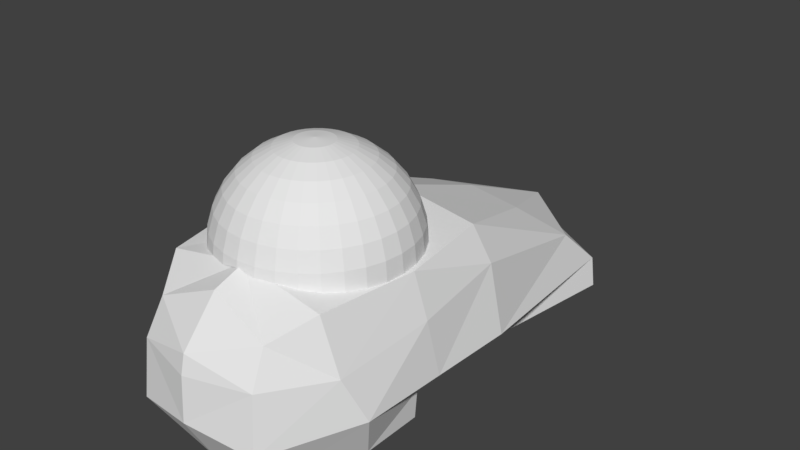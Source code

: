 # Source: 14_InstepL.blend  (saved by Blender 2.79.0; exported with 4.5.12 LTS)
import bpy
from mathutils import Matrix  # noqa: F401  (used for matrix-valued properties, if any)

bpy.ops.wm.read_factory_settings(use_empty=True)
scene = bpy.context.scene
scene.name = 'Scene'

# ---- collections
col_collection_1 = bpy.data.collections.new('Collection 1'); scene.collection.children.link(col_collection_1)

# ---- materials (node trees are filled in below, after node groups)
mat_x = bpy.data.materials.new('マテリアル')
mat_x.alpha_threshold = 0.0
mat_x.use_transparent_shadow = False
mat_x.roughness = 0.5

# ---- material node trees

# ---- world
world_world = bpy.data.worlds.new('World'); scene.world = world_world
world_world.color = (0.05088, 0.05088, 0.05088)
world_world.use_sun_shadow = False
world_world.sun_shadow_jitter_overblur = 0.0
world_world.cycles.sampling_method = 'MANUAL'

# ---- meshes
me_005 = bpy.data.meshes.new('球.005')
me_005.from_pydata([(-0.05239, 0.0, 0.2634), (-0.1028, 0.0, 0.2481), (-0.1492, 0.0, 0.2233), (-0.1899, 0.0, 0.1899), (-0.2233, 0.0, 0.1492), (-0.2481, 0.0, 0.1028), (-0.2634, 0.0, 0.05239), (-0.05138, 0.01022, 0.2634), (-0.1008, 0.02005, 0.2481), (-0.1463, 0.0291, 0.2233), (-0.1862, 0.03704, 0.1899), (-0.219, 0.04356, 0.1492), (-0.2433, 0.0484, 0.1028), (-0.2583, 0.05138, 0.05239), (-0.0484, 0.02005, 0.2634), (-0.09494, 0.03932, 0.2481), (-0.1378, 0.05709, 0.2233), (-0.1754, 0.07266, 0.1899), (-0.2063, 0.08544, 0.1492), (-0.2292, 0.09494, 0.1028), (-0.2433, 0.1008, 0.05239), (-0.04356, 0.0291, 0.2634), (-0.08544, 0.05709, 0.2481), (-0.124, 0.08288, 0.2233), (-0.1579, 0.1055, 0.1899), (-0.1856, 0.124, 0.1492), (-0.2063, 0.1378, 0.1028), (-0.219, 0.1463, 0.05239), (-0.03704, 0.03704, 0.2634), (-0.07266, 0.07266, 0.2481), (-0.1055, 0.1055, 0.2233), (-0.1343, 0.1343, 0.1899), (-0.1579, 0.1579, 0.1492), (-0.1754, 0.1754, 0.1028), (-0.1862, 0.1862, 0.05239), (-0.0291, 0.04356, 0.2634), (-0.05709, 0.08544, 0.2481), (-0.08288, 0.124, 0.2233), (-0.1055, 0.1579, 0.1899), (-0.124, 0.1856, 0.1492), (-0.1378, 0.2063, 0.1028), (-0.1463, 0.219, 0.05239), (-0.02005, 0.0484, 0.2634), (-0.03932, 0.09494, 0.2481), (-0.05709, 0.1378, 0.2233), (-0.07266, 0.1754, 0.1899), (-0.08544, 0.2063, 0.1492), (-0.09493, 0.2292, 0.1028), (-0.1008, 0.2433, 0.05239), (-0.01022, 0.05138, 0.2634), (-0.02005, 0.1008, 0.2481), (-0.0291, 0.1463, 0.2233), (-0.03704, 0.1862, 0.1899), (-0.04356, 0.219, 0.1492), (-0.0484, 0.2433, 0.1028), (-0.05138, 0.2583, 0.05239), (8.771e-08, 0.05239, 0.2634), (8.571e-08, 0.1028, 0.2481), (8.371e-08, 0.1492, 0.2233), (8.571e-08, 0.1899, 0.1899), (8.971e-08, 0.2233, 0.1492), (7.37e-08, 0.2481, 0.1028), (1.057e-07, 0.2634, 0.05239), (0.01022, 0.05138, 0.2634), (0.02005, 0.1008, 0.2481), (0.0291, 0.1463, 0.2233), (0.03704, 0.1862, 0.1899), (0.04356, 0.219, 0.1492), (0.0484, 0.2433, 0.1028), (0.05138, 0.2583, 0.05239), (0.02005, 0.0484, 0.2634), (0.03932, 0.09494, 0.2481), (0.05709, 0.1378, 0.2233), (0.07266, 0.1754, 0.1899), (0.08544, 0.2063, 0.1492), (0.09494, 0.2292, 0.1028), (0.1008, 0.2433, 0.05239), (0.0291, 0.04356, 0.2634), (0.05709, 0.08544, 0.2481), (0.08288, 0.124, 0.2233), (0.1055, 0.1579, 0.1899), (0.124, 0.1856, 0.1492), (0.1378, 0.2063, 0.1028), (0.1463, 0.219, 0.05239), (0.03704, 0.03704, 0.2634), (0.07266, 0.07266, 0.2481), (0.1055, 0.1055, 0.2233), (0.1343, 0.1343, 0.1899), (0.1579, 0.1579, 0.1492), (0.1754, 0.1754, 0.1028), (0.1862, 0.1862, 0.05239), (0.04356, 0.0291, 0.2634), (0.08544, 0.05709, 0.2481), (0.124, 0.08288, 0.2233), (0.1579, 0.1055, 0.1899), (0.1856, 0.124, 0.1492), (0.2063, 0.1378, 0.1028), (0.219, 0.1463, 0.05239), (0.0484, 0.02005, 0.2634), (0.09494, 0.03932, 0.2481), (0.1378, 0.05709, 0.2233), (0.1754, 0.07266, 0.1899), (0.2063, 0.08544, 0.1492), (0.2292, 0.09494, 0.1028), (0.2433, 0.1008, 0.05239), (0.05138, 0.01022, 0.2634), (0.1008, 0.02005, 0.2481), (0.1463, 0.0291, 0.2233), (0.1862, 0.03704, 0.1899), (0.219, 0.04356, 0.1492), (0.2433, 0.0484, 0.1028), (0.2583, 0.05138, 0.05239), (0.05239, -1.937e-09, 0.2634), (0.1028, 1.107e-08, 0.2481), (0.1492, 7.066e-09, 0.2233), (0.1899, -6.938e-09, 0.1899), (0.2233, -2.294e-08, 0.1492), (0.2481, 1.707e-08, 0.1028), (0.2634, -2.294e-08, 0.05239), (0.05138, -0.01022, 0.2634), (0.1008, -0.02005, 0.2481), (0.1463, -0.0291, 0.2233), (0.1862, -0.03704, 0.1899), (0.219, -0.04356, 0.1492), (0.2433, -0.0484, 0.1028), (0.2583, -0.05138, 0.05239), (0.0484, -0.02005, 0.2634), (0.09494, -0.03932, 0.2481), (0.1378, -0.05709, 0.2233), (0.1754, -0.07266, 0.1899), (0.2063, -0.08544, 0.1492), (0.2292, -0.09494, 0.1028), (0.2433, -0.1008, 0.05239), (0.04356, -0.0291, 0.2634), (0.08544, -0.05709, 0.2481), (0.124, -0.08288, 0.2233), (0.1579, -0.1055, 0.1899), (0.1856, -0.124, 0.1492), (0.2063, -0.1378, 0.1028), (0.219, -0.1463, 0.05239), (0.03704, -0.03704, 0.2634), (0.07266, -0.07266, 0.2481), (0.1055, -0.1055, 0.2233), (0.1343, -0.1343, 0.1899), (0.1579, -0.1579, 0.1492), (0.1754, -0.1754, 0.1028), (0.1862, -0.1862, 0.05239), (0.0291, -0.04356, 0.2634), (0.05709, -0.08544, 0.2481), (0.08288, -0.124, 0.2233), (0.1055, -0.1579, 0.1899), (0.124, -0.1856, 0.1492), (0.1378, -0.2063, 0.1028), (0.1463, -0.219, 0.05239), (0.02005, -0.0484, 0.2634), (0.03932, -0.09494, 0.2481), (0.05709, -0.1378, 0.2233), (0.07266, -0.1754, 0.1899), (0.08544, -0.2063, 0.1492), (0.09494, -0.2292, 0.1028), (0.1008, -0.2433, 0.05239), (0.01022, -0.05138, 0.2634), (0.02005, -0.1008, 0.2481), (0.0291, -0.1463, 0.2233), (0.03704, -0.1862, 0.1899), (0.04356, -0.219, 0.1492), (0.0484, -0.2433, 0.1028), (0.05138, -0.2583, 0.05239), (8.371e-08, -0.05239, 0.2634), (7.57e-08, -0.1028, 0.2481), (7.57e-08, -0.1492, 0.2233), (4.97e-08, -0.1899, 0.1899), (3.769e-08, -0.2233, 0.1492), (8.571e-08, -0.2481, 0.1028), (2.569e-08, -0.2634, 0.05239), (-0.01022, -0.05138, 0.2634), (-0.02005, -0.1008, 0.2481), (-0.0291, -0.1463, 0.2233), (-0.03704, -0.1862, 0.1899), (-0.04356, -0.219, 0.1492), (-0.0484, -0.2433, 0.1028), (-0.05138, -0.2583, 0.05239), (-0.02005, -0.0484, 0.2634), (-0.03932, -0.09494, 0.2481), (-0.05709, -0.1378, 0.2233), (-0.07266, -0.1754, 0.1899), (-0.08544, -0.2063, 0.1492), (-0.09493, -0.2292, 0.1028), (-0.1008, -0.2433, 0.05239), (-0.0291, -0.04356, 0.2634), (-0.05709, -0.08544, 0.2481), (-0.08288, -0.124, 0.2233), (-0.1055, -0.1579, 0.1899), (-0.124, -0.1856, 0.1492), (-0.1378, -0.2063, 0.1028), (-0.1463, -0.219, 0.05239), (-0.03704, -0.03704, 0.2634), (-0.07266, -0.07266, 0.2481), (-0.1055, -0.1055, 0.2233), (-0.1343, -0.1343, 0.1899), (-0.1579, -0.1579, 0.1492), (-0.1754, -0.1754, 0.1028), (-0.1862, -0.1862, 0.05239), (-0.04356, -0.0291, 0.2634), (-0.08544, -0.05709, 0.2481), (-0.124, -0.08288, 0.2233), (-0.1579, -0.1055, 0.1899), (-0.1856, -0.124, 0.1492), (-0.2063, -0.1378, 0.1028), (-0.219, -0.1463, 0.05239), (6.66e-09, -3.348e-08, 0.2685), (-0.0484, -0.02005, 0.2634), (-0.09493, -0.03932, 0.2481), (-0.1378, -0.05709, 0.2233), (-0.1754, -0.07266, 0.1899), (-0.2063, -0.08544, 0.1492), (-0.2292, -0.09494, 0.1028), (-0.2433, -0.1008, 0.05239), (-0.05138, -0.01022, 0.2634), (-0.1008, -0.02005, 0.2481), (-0.1463, -0.0291, 0.2233), (-0.1862, -0.03704, 0.1899), (-0.219, -0.04356, 0.1492), (-0.2433, -0.0484, 0.1028), (-0.2583, -0.05138, 0.05239), (-0.2633, -0.05238, -0.0003636), (0.2656, 0.02637, 0.003359), (0.2683, -2.68e-08, 0.001895), (0.2633, -0.05238, 0.0004904), (0.248, -0.1027, 0.000644), (0.2231, -0.1491, 0.002349), (0.1895, -0.1895, 0.005534), (0.1484, -0.2222, 0.01349), (0.1019, -0.246, 0.02267), (-0.2657, 0.02637, 0.002161), (-0.2684, 0.0, 0.000774), (-0.265, -0.03529, 2.027e-08), (-0.2481, -0.1028, 0.0001269), (-0.2519, -0.09002, 2.027e-08), (-0.2231, -0.1491, 0.002259), (-0.1895, -0.1895, 0.005931), (-0.1484, -0.2221, 0.01432), (-0.1019, -0.2459, 0.02382), (0.05194, -0.2611, 0.02331), (2.957e-08, -0.265, 0.03546), (-0.004643, -0.2644, 0.03746), (-0.0519, -0.2609, 0.02505), (0.2226, 0.1487, 0.008401), (0.2476, 0.1026, 0.005234), (0.263, 0.05232, 0.003486), (0.189, 0.189, 0.01285), (0.1482, 0.2217, 0.01854), (0.1018, 0.2458, 0.02533), (0.05176, 0.2602, 0.03272), (1.048e-07, 0.2645, 0.0404), (-0.004643, 0.264, 0.0411), (-0.189, 0.189, 0.01309), (-0.2477, 0.1026, 0.004532), (-0.2226, 0.1487, 0.008137), (-0.2631, 0.05234, 0.002423), (-0.1018, 0.2457, 0.02622), (-0.05173, 0.2601, 0.03386), (-0.1481, 0.2217, 0.0192), (-0.1777, -0.3223, -0.4222), (-0.2727, 0.8871, -0.4222), (0.2634, 0.8871, -0.4222), (0.1684, -0.3223, -0.4222), (-0.1816, -0.4051, -0.1519), (-0.2348, 0.7692, -0.219), (0.2255, 0.7692, -0.219), (0.1723, -0.4051, -0.1519), (-0.004643, -0.3807, -0.4222), (-0.004643, 0.6179, -0.07504), (-0.004643, -0.3378, 0.01279), (-0.004643, 0.8871, -0.4222), (0.2526, 0.8871, -0.3332), (0.1791, -0.4213, -0.3139), (-0.004643, 1.064, -0.426), (-0.1884, -0.4213, -0.3139), (-0.004643, -0.4597, -0.2814), (-0.2619, 0.8871, -0.3332), (0.143, 0.6291, -0.103), (0.1623, -0.3552, -0.05708), (-0.1716, -0.3552, -0.05708), (-0.1522, 0.6291, -0.103), (-0.01551, 0.9564, -0.2183), (-0.004643, 1.062, -0.3519), (-0.004643, 0.3679, -0.4222), (-0.3028, 0.2993, -0.08659), (0.2935, 0.2993, -0.08659), (0.2429, 0.2993, 0.004083), (-0.3438, 0.2993, -0.2782), (-0.2439, 0.2993, 0.004083), (0.3346, 0.2993, -0.2782), (-0.2014, 0.3749, -0.4222), (0.2581, 0.382, -0.4222), (-0.004643, 0.2993, 0.04094), (-0.004643, -0.4518, -0.1561), (-0.004643, -0.4398, -0.1039), (-0.2371, -0.2465, -0.003464), (0.2634, -0.1375, -0.4222), (-0.2869, -0.2396, -0.1558), (0.2777, -0.2396, -0.1558), (-0.004643, -0.2465, -0.4222), (-0.3248, -0.1899, -0.2799), (-0.2727, -0.1375, -0.4222), (0.236, -0.2465, -0.003464), (0.3155, -0.1899, -0.2799), (-0.004643, -0.2465, 0.04345), (-0.1826, 0.9995, -0.4241), (0.1733, 0.9995, -0.4241), (-0.004643, 0.9995, -0.4241), (-0.1812, 1.0, -0.4241), (-0.1809, 0.9995, -0.4241), (0.276, 0.03149, -0.4222), (-0.004643, 0.03526, -0.4222), (-0.273, 0.03821, -0.4222), (-0.004643, 0.03021, -0.3349), (-0.2822, 0.03518, -0.3349), (0.2807, 0.02801, -0.3349), (-0.004643, 0.02637, 0.04219), (0.2868, 0.02637, 0.0003097), (-0.2778, 0.02637, 0.0003097), (0.3159, 0.02986, -0.1212), (0.325, 0.05469, -0.279), (-0.3151, 0.02986, -0.1212), (-0.3343, 0.05469, -0.279)], [], [(2, 10, 3), (0, 8, 1), (6, 12, 13), (3, 11, 4), (2, 8, 9), (4, 12, 5), (11, 19, 12), (9, 17, 10), (8, 14, 15), (12, 20, 13), (10, 18, 11), (8, 16, 9), (18, 26, 19), (17, 23, 24), (14, 22, 15), (19, 27, 20), (18, 24, 25), (16, 22, 23), (26, 32, 33), (23, 31, 24), (21, 29, 22), (27, 33, 34), (25, 31, 32), (23, 29, 30), (32, 40, 33), (30, 38, 31), (28, 36, 29), (33, 41, 34), (31, 39, 32), (30, 36, 37), (39, 47, 40), (37, 45, 38), (35, 43, 36), (40, 48, 41), (38, 46, 39), (36, 44, 37), (46, 54, 47), (44, 52, 45), (42, 50, 43), (48, 54, 55), (45, 53, 46), (43, 51, 44), (53, 61, 54), (51, 59, 52), (49, 57, 50), (55, 61, 62), (52, 60, 53), (50, 58, 51), (60, 68, 61), (58, 66, 59), (56, 64, 57), (62, 68, 69), (59, 67, 60), (57, 65, 58), (67, 75, 68), (65, 73, 66), (63, 71, 64), (69, 75, 76), (66, 74, 67), (64, 72, 65), (74, 82, 75), (72, 80, 73), (70, 78, 71), (76, 82, 83), (74, 80, 81), (72, 78, 79), (81, 89, 82), (79, 87, 80), (77, 85, 78), (83, 89, 90), (80, 88, 81), (78, 86, 79), (88, 96, 89), (86, 94, 87), (84, 92, 85), (90, 96, 97), (88, 94, 95), (85, 93, 86), (95, 103, 96), (93, 101, 94), (91, 99, 92), (97, 103, 104), (94, 102, 95), (92, 100, 93), (102, 110, 103), (101, 107, 108), (98, 106, 99), (104, 110, 111), (101, 109, 102), (99, 107, 100), (109, 117, 110), (108, 114, 115), (105, 113, 106), (111, 117, 118), (108, 116, 109), (107, 113, 114), (116, 124, 117), (114, 122, 115), (112, 120, 113), (118, 124, 125), (116, 122, 123), (113, 121, 114), (123, 131, 124), (122, 128, 129), (119, 127, 120), (125, 131, 132), (123, 129, 130), (120, 128, 121), (130, 138, 131), (129, 135, 136), (126, 134, 127), (132, 138, 139), (130, 136, 137), (127, 135, 128), (137, 145, 138), (136, 142, 143), (134, 140, 141), (139, 145, 146), (137, 143, 144), (134, 142, 135), (144, 152, 145), (142, 150, 143), (140, 148, 141), (146, 152, 153), (144, 150, 151), (141, 149, 142), (151, 159, 152), (150, 156, 157), (147, 155, 148), (153, 159, 160), (150, 158, 151), (148, 156, 149), (158, 166, 159), (156, 164, 157), (154, 162, 155), (160, 166, 167), (157, 165, 158), (155, 163, 156), (165, 173, 166), (164, 170, 171), (161, 169, 162), (167, 173, 174), (165, 171, 172), (162, 170, 163), (172, 180, 173), (171, 177, 178), (168, 176, 169), (174, 180, 181), (172, 178, 179), (169, 177, 170), (179, 187, 180), (177, 185, 178), (175, 183, 176), (181, 187, 188), (178, 186, 179), (176, 184, 177), (186, 194, 187), (185, 191, 192), (183, 189, 190), (188, 194, 195), (185, 193, 186), (183, 191, 184), (193, 201, 194), (191, 199, 192), (189, 197, 190), (195, 201, 202), (193, 199, 200), (190, 198, 191), (200, 208, 201), (198, 206, 199), (196, 204, 197), (202, 208, 209), (200, 206, 207), (197, 205, 198), (207, 216, 208), (205, 214, 206), (203, 212, 204), (209, 216, 217), (207, 214, 215), (204, 213, 205), (215, 223, 216), (213, 221, 214), (212, 218, 219), (217, 223, 224), (214, 222, 215), (212, 220, 213), (0, 210, 7), (7, 210, 14), (14, 210, 21), (21, 210, 28), (28, 210, 35), (35, 210, 42), (42, 210, 49), (49, 210, 56), (56, 210, 63), (63, 210, 70), (70, 210, 77), (77, 210, 84), (84, 210, 91), (91, 210, 98), (98, 210, 105), (105, 210, 112), (112, 210, 119), (119, 210, 126), (126, 210, 133), (133, 210, 140), (140, 210, 147), (147, 210, 154), (154, 210, 161), (161, 210, 168), (168, 210, 175), (175, 210, 182), (182, 210, 189), (189, 210, 196), (196, 210, 203), (203, 210, 211), (211, 210, 218), (6, 235, 236), (223, 4, 5), (221, 2, 3), (219, 0, 1), (224, 5, 6), (222, 3, 4), (220, 1, 2), (218, 210, 0), (230, 132, 139), (233, 153, 160), (253, 76, 252), (245, 174, 181), (242, 195, 241), (232, 146, 153), (258, 20, 27), (243, 160, 167), (227, 125, 228), (239, 217, 237), (224, 238, 217), (257, 13, 20), (256, 27, 34), (248, 111, 249), (231, 139, 146), (229, 125, 132), (247, 104, 248), (251, 90, 250), (262, 34, 41), (244, 167, 174), (250, 97, 247), (255, 55, 62), (246, 188, 242), (241, 202, 240), (261, 48, 55), (234, 6, 13), (240, 209, 239), (226, 111, 118), (252, 83, 251), (260, 41, 48), (254, 69, 253), (280, 294, 291), (274, 310, 265), (275, 295, 265), (276, 271, 266), (274, 295, 287), (289, 269, 290), (278, 271, 279), (294, 274, 287), (277, 313, 312), (296, 284, 292), (270, 279, 276), (268, 291, 288), (312, 280, 286), (269, 293, 275), (267, 279, 297), (281, 296, 290), (292, 268, 288), (272, 281, 285), (284, 272, 285), (281, 269, 285), (268, 285, 286), (283, 301, 267), (263, 303, 271), (302, 276, 307), (304, 263, 278), (301, 278, 267), (303, 266, 271), (302, 282, 270), (307, 266, 300), (308, 283, 273), (282, 308, 273), (270, 298, 297), (267, 298, 283), (282, 273, 298), (273, 283, 298), (315, 300, 303), (289, 324, 293), (306, 320, 308), (302, 321, 306), (318, 316, 305), (299, 322, 301), (293, 319, 295), (325, 304, 301), (305, 315, 303), (320, 299, 308), (313, 274, 264), (310, 311, 277), (310, 275, 265), (312, 313, 309), (309, 264, 280), (310, 286, 275), (314, 317, 319), (316, 317, 315), (317, 294, 287), (317, 295, 319), (320, 290, 296), (320, 292, 322), (321, 289, 290), (289, 321, 323), (323, 307, 324), (300, 314, 319), (323, 321, 302), (325, 322, 288), (326, 288, 291), (318, 291, 294), (288, 322, 292), (301, 322, 325), (285, 269, 286), (285, 268, 284), (286, 269, 275), (286, 280, 268), (290, 269, 281), (268, 292, 284), (2, 9, 10), (0, 7, 8), (6, 5, 12), (3, 10, 11), (2, 1, 8), (4, 11, 12), (11, 18, 19), (9, 16, 17), (8, 7, 14), (12, 19, 20), (10, 17, 18), (8, 15, 16), (18, 25, 26), (17, 16, 23), (14, 21, 22), (19, 26, 27), (18, 17, 24), (16, 15, 22), (26, 25, 32), (23, 30, 31), (21, 28, 29), (27, 26, 33), (25, 24, 31), (23, 22, 29), (32, 39, 40), (30, 37, 38), (28, 35, 36), (33, 40, 41), (31, 38, 39), (30, 29, 36), (39, 46, 47), (37, 44, 45), (35, 42, 43), (40, 47, 48), (38, 45, 46), (36, 43, 44), (46, 53, 54), (44, 51, 52), (42, 49, 50), (48, 47, 54), (45, 52, 53), (43, 50, 51), (53, 60, 61), (51, 58, 59), (49, 56, 57), (55, 54, 61), (52, 59, 60), (50, 57, 58), (60, 67, 68), (58, 65, 66), (56, 63, 64), (62, 61, 68), (59, 66, 67), (57, 64, 65), (67, 74, 75), (65, 72, 73), (63, 70, 71), (69, 68, 75), (66, 73, 74), (64, 71, 72), (74, 81, 82), (72, 79, 80), (70, 77, 78), (76, 75, 82), (74, 73, 80), (72, 71, 78), (81, 88, 89), (79, 86, 87), (77, 84, 85), (83, 82, 89), (80, 87, 88), (78, 85, 86), (88, 95, 96), (86, 93, 94), (84, 91, 92), (90, 89, 96), (88, 87, 94), (85, 92, 93), (95, 102, 103), (93, 100, 101), (91, 98, 99), (97, 96, 103), (94, 101, 102), (92, 99, 100), (102, 109, 110), (101, 100, 107), (98, 105, 106), (104, 103, 110), (101, 108, 109), (99, 106, 107), (109, 116, 117), (108, 107, 114), (105, 112, 113), (111, 110, 117), (108, 115, 116), (107, 106, 113), (116, 123, 124), (114, 121, 122), (112, 119, 120), (118, 117, 124), (116, 115, 122), (113, 120, 121), (123, 130, 131), (122, 121, 128), (119, 126, 127), (125, 124, 131), (123, 122, 129), (120, 127, 128), (130, 137, 138), (129, 128, 135), (126, 133, 134), (132, 131, 138), (130, 129, 136), (127, 134, 135), (137, 144, 145), (136, 135, 142), (134, 133, 140), (139, 138, 145), (137, 136, 143), (134, 141, 142), (144, 151, 152), (142, 149, 150), (140, 147, 148), (146, 145, 152), (144, 143, 150), (141, 148, 149), (151, 158, 159), (150, 149, 156), (147, 154, 155), (153, 152, 159), (150, 157, 158), (148, 155, 156), (158, 165, 166), (156, 163, 164), (154, 161, 162), (160, 159, 166), (157, 164, 165), (155, 162, 163), (165, 172, 173), (164, 163, 170), (161, 168, 169), (167, 166, 173), (165, 164, 171), (162, 169, 170), (172, 179, 180), (171, 170, 177), (168, 175, 176), (174, 173, 180), (172, 171, 178), (169, 176, 177), (179, 186, 187), (177, 184, 185), (175, 182, 183), (181, 180, 187), (178, 185, 186), (176, 183, 184), (186, 193, 194), (185, 184, 191), (183, 182, 189), (188, 187, 194), (185, 192, 193), (183, 190, 191), (193, 200, 201), (191, 198, 199), (189, 196, 197), (195, 194, 201), (193, 192, 199), (190, 197, 198), (200, 207, 208), (198, 205, 206), (196, 203, 204), (202, 201, 208), (200, 199, 206), (197, 204, 205), (207, 215, 216), (205, 213, 214), (203, 211, 212), (209, 208, 216), (207, 206, 214), (204, 212, 213), (215, 222, 223), (213, 220, 221), (212, 211, 218), (217, 216, 223), (214, 221, 222), (212, 219, 220), (236, 225, 224), (224, 6, 236), (223, 222, 4), (221, 220, 2), (219, 218, 0), (224, 223, 5), (222, 221, 3), (220, 219, 1), (230, 229, 132), (233, 232, 153), (253, 69, 76), (181, 246, 245), (245, 244, 174), (242, 188, 195), (232, 231, 146), (258, 257, 20), (243, 233, 160), (227, 118, 125), (239, 209, 217), (225, 238, 224), (238, 237, 217), (257, 259, 13), (256, 258, 27), (248, 104, 111), (231, 230, 139), (229, 228, 125), (247, 97, 104), (251, 83, 90), (262, 256, 34), (244, 243, 167), (250, 90, 97), (62, 254, 255), (255, 261, 55), (246, 181, 188), (241, 195, 202), (261, 260, 48), (13, 259, 234), (234, 235, 6), (240, 202, 209), (118, 227, 226), (226, 249, 111), (252, 76, 83), (260, 262, 41), (254, 62, 69), (280, 264, 294), (274, 311, 310), (275, 293, 295), (276, 279, 271), (274, 265, 295), (278, 263, 271), (294, 264, 274), (277, 311, 313), (296, 272, 284), (270, 297, 279), (268, 280, 291), (286, 277, 312), (312, 309, 280), (269, 289, 293), (267, 278, 279), (281, 272, 296), (283, 299, 301), (263, 305, 303), (302, 270, 276), (304, 305, 263), (301, 304, 278), (303, 300, 266), (302, 306, 282), (307, 276, 266), (308, 299, 283), (282, 306, 308), (270, 282, 298), (267, 297, 298), (315, 314, 300), (289, 323, 324), (306, 321, 320), (305, 304, 318), (304, 326, 318), (293, 324, 319), (325, 326, 304), (305, 316, 315), (320, 322, 299), (264, 309, 313), (313, 311, 274), (310, 277, 286), (314, 315, 317), (316, 318, 317), (317, 318, 294), (317, 287, 295), (320, 321, 290), (320, 296, 292), (323, 302, 307), (319, 324, 307), (307, 300, 319), (326, 325, 288), (318, 326, 291)])
_uv = me_005.uv_layers.new(name='UVマップ')
_uv.uv.foreach_set('vector', [0.8893, 0.9139, 0.9012, 0.9252, 0.8916, 0.9277, 0.8854, 0.8856, 0.8924, 0.8989, 0.8872, 0.9001, 0.8998, 0.9723, 0.9107, 0.9528, 0.9158, 0.9682, 0.8916, 0.9277, 0.9059, 0.9386, 0.8942, 0.9417, 0.8893, 0.9139, 0.8924, 0.8989, 0.8968, 0.9121, 0.8942, 0.9417, 0.9107, 0.9528, 0.8969, 0.9565, 0.9059, 0.9386, 0.9239, 0.9472, 0.9107, 0.9528, 0.8968, 0.9121, 0.9103, 0.9212, 0.9012, 0.9252, 0.8924, 0.8989, 0.8909, 0.8841, 0.8974, 0.8968, 0.9107, 0.9528, 0.9314, 0.9618, 0.9158, 0.9682, 0.9012, 0.9252, 0.917, 0.9338, 0.9059, 0.9386, 0.8924, 0.8989, 0.9038, 0.9091, 0.8968, 0.9121, 0.917, 0.9338, 0.9362, 0.9395, 0.9239, 0.9472, 0.9103, 0.9212, 0.9102, 0.9049, 0.9186, 0.9159, 0.8909, 0.8841, 0.9019, 0.894, 0.8974, 0.8968, 0.9239, 0.9472, 0.946, 0.953, 0.9314, 0.9618, 0.917, 0.9338, 0.9186, 0.9159, 0.9272, 0.9273, 0.9038, 0.9091, 0.9019, 0.894, 0.9102, 0.9049, 0.9362, 0.9395, 0.9363, 0.9191, 0.9473, 0.9298, 0.9102, 0.9049, 0.9259, 0.9092, 0.9186, 0.9159, 0.8934, 0.8826, 0.9058, 0.8905, 0.9019, 0.894, 0.946, 0.953, 0.9473, 0.9298, 0.9593, 0.9418, 0.9272, 0.9273, 0.9259, 0.9092, 0.9363, 0.9191, 0.9102, 0.9049, 0.9058, 0.8905, 0.9159, 0.8998, 0.9363, 0.9191, 0.9568, 0.9183, 0.9473, 0.9298, 0.9159, 0.8998, 0.9321, 0.9015, 0.9259, 0.9092, 0.8955, 0.8808, 0.9091, 0.8863, 0.9058, 0.8905, 0.9473, 0.9298, 0.9708, 0.9284, 0.9593, 0.9418, 0.9259, 0.9092, 0.9441, 0.9095, 0.9363, 0.9191, 0.9159, 0.8998, 0.9091, 0.8863, 0.9206, 0.8938, 0.9441, 0.9095, 0.9643, 0.9053, 0.9568, 0.9183, 0.9206, 0.8938, 0.9369, 0.8927, 0.9321, 0.9015, 0.8973, 0.8786, 0.9116, 0.8817, 0.9091, 0.8863, 0.9568, 0.9183, 0.9801, 0.9129, 0.9708, 0.9284, 0.9321, 0.9015, 0.9501, 0.8987, 0.9441, 0.9095, 0.9091, 0.8863, 0.9242, 0.8871, 0.9206, 0.8938, 0.9501, 0.8987, 0.9695, 0.8909, 0.9643, 0.9053, 0.9242, 0.8871, 0.9401, 0.8832, 0.9369, 0.8927, 0.8986, 0.8761, 0.9132, 0.8767, 0.9116, 0.8817, 0.9801, 0.9129, 0.9695, 0.8909, 0.9867, 0.8957, 0.9369, 0.8927, 0.9542, 0.8868, 0.9501, 0.8987, 0.9116, 0.8817, 0.9266, 0.8799, 0.9242, 0.8871, 0.9542, 0.8868, 0.9721, 0.8757, 0.9695, 0.8909, 0.9266, 0.8799, 0.9417, 0.8733, 0.9401, 0.8832, 0.8995, 0.8734, 0.914, 0.8714, 0.9132, 0.8767, 0.9867, 0.8957, 0.9721, 0.8757, 0.99, 0.8772, 0.9401, 0.8832, 0.9563, 0.8744, 0.9542, 0.8868, 0.9132, 0.8767, 0.9277, 0.8723, 0.9266, 0.8799, 0.9563, 0.8744, 0.9719, 0.8602, 0.9721, 0.8757, 0.9277, 0.8723, 0.9415, 0.8632, 0.9417, 0.8733, 0.8999, 0.8707, 0.9139, 0.8662, 0.914, 0.8714, 0.99, 0.8772, 0.9719, 0.8602, 0.9897, 0.8585, 0.9417, 0.8733, 0.9561, 0.8618, 0.9563, 0.8744, 0.914, 0.8714, 0.9276, 0.8646, 0.9277, 0.8723, 0.9561, 0.8618, 0.969, 0.8451, 0.9719, 0.8602, 0.9276, 0.8646, 0.9396, 0.8533, 0.9415, 0.8632, 0.8998, 0.8679, 0.9128, 0.861, 0.9139, 0.8662, 0.9897, 0.8585, 0.969, 0.8451, 0.9861, 0.8403, 0.9415, 0.8632, 0.9537, 0.8493, 0.9561, 0.8618, 0.9139, 0.8662, 0.9261, 0.8571, 0.9276, 0.8646, 0.9537, 0.8493, 0.9636, 0.8308, 0.969, 0.8451, 0.9261, 0.8571, 0.936, 0.8438, 0.9396, 0.8533, 0.8992, 0.8651, 0.9108, 0.856, 0.9128, 0.861, 0.9861, 0.8403, 0.9636, 0.8308, 0.9795, 0.8232, 0.9537, 0.8493, 0.936, 0.8438, 0.9492, 0.8375, 0.9261, 0.8571, 0.9108, 0.856, 0.9233, 0.8499, 0.9492, 0.8375, 0.9558, 0.8176, 0.9636, 0.8308, 0.9233, 0.8499, 0.9308, 0.8351, 0.936, 0.8438, 0.8981, 0.8625, 0.9081, 0.8515, 0.9108, 0.856, 0.9795, 0.8232, 0.9558, 0.8176, 0.9701, 0.8075, 0.936, 0.8438, 0.9428, 0.8267, 0.9492, 0.8375, 0.9108, 0.856, 0.9193, 0.8433, 0.9233, 0.8499, 0.9428, 0.8267, 0.946, 0.806, 0.9558, 0.8176, 0.9193, 0.8433, 0.9243, 0.8274, 0.9308, 0.8351, 0.8966, 0.8601, 0.9045, 0.8474, 0.9081, 0.8515, 0.9701, 0.8075, 0.946, 0.806, 0.9584, 0.7938, 0.9428, 0.8267, 0.9243, 0.8274, 0.9347, 0.817, 0.9081, 0.8515, 0.9143, 0.8374, 0.9193, 0.8433, 0.9347, 0.817, 0.9345, 0.7962, 0.946, 0.806, 0.9143, 0.8374, 0.9165, 0.8208, 0.9243, 0.8274, 0.8947, 0.858, 0.9003, 0.8441, 0.9045, 0.8474, 0.9584, 0.7938, 0.9345, 0.7962, 0.9447, 0.7822, 0.9243, 0.8274, 0.9252, 0.8089, 0.9347, 0.817, 0.9045, 0.8474, 0.9082, 0.8324, 0.9143, 0.8374, 0.9252, 0.8089, 0.9216, 0.7883, 0.9345, 0.7962, 0.9165, 0.8208, 0.9014, 0.8285, 0.9077, 0.8156, 0.8924, 0.8563, 0.8955, 0.8414, 0.9003, 0.8441, 0.9447, 0.7822, 0.9216, 0.7883, 0.9295, 0.7729, 0.9165, 0.8208, 0.9144, 0.8023, 0.9252, 0.8089, 0.9003, 0.8441, 0.9014, 0.8285, 0.9082, 0.8324, 0.9144, 0.8023, 0.9076, 0.7825, 0.9216, 0.7883, 0.9077, 0.8156, 0.894, 0.8257, 0.8981, 0.8118, 0.8898, 0.855, 0.8902, 0.8397, 0.8955, 0.8414, 0.9295, 0.7729, 0.9076, 0.7825, 0.9131, 0.7661, 0.9077, 0.8156, 0.9026, 0.7975, 0.9144, 0.8023, 0.9014, 0.8285, 0.8902, 0.8397, 0.894, 0.8257, 0.9026, 0.7975, 0.8928, 0.7788, 0.9076, 0.7825, 0.894, 0.8257, 0.8879, 0.8096, 0.8981, 0.8118, 0.887, 0.8541, 0.8847, 0.8388, 0.8902, 0.8397, 0.9131, 0.7661, 0.8928, 0.7788, 0.8959, 0.7617, 0.9026, 0.7975, 0.8879, 0.8096, 0.8901, 0.7946, 0.8902, 0.8397, 0.886, 0.8242, 0.894, 0.8257, 0.8901, 0.7946, 0.8775, 0.7774, 0.8928, 0.7788, 0.8879, 0.8096, 0.8778, 0.824, 0.8773, 0.809, 0.8841, 0.8538, 0.879, 0.8389, 0.8847, 0.8388, 0.8959, 0.7617, 0.8775, 0.7774, 0.8781, 0.7598, 0.8901, 0.7946, 0.8773, 0.809, 0.8772, 0.7936, 0.8847, 0.8388, 0.8778, 0.824, 0.886, 0.8242, 0.8772, 0.7936, 0.8619, 0.7782, 0.8775, 0.7774, 0.8773, 0.809, 0.8695, 0.8252, 0.8665, 0.8101, 0.8811, 0.854, 0.8733, 0.84, 0.879, 0.8389, 0.8781, 0.7598, 0.8619, 0.7782, 0.86, 0.7605, 0.8772, 0.7936, 0.8665, 0.8101, 0.864, 0.7946, 0.879, 0.8389, 0.8695, 0.8252, 0.8778, 0.824, 0.864, 0.7946, 0.8464, 0.7814, 0.8619, 0.7782, 0.8665, 0.8101, 0.8613, 0.8278, 0.8558, 0.813, 0.8733, 0.84, 0.8754, 0.8561, 0.8678, 0.8422, 0.86, 0.7605, 0.8464, 0.7814, 0.8418, 0.7636, 0.864, 0.7946, 0.8558, 0.813, 0.8509, 0.7976, 0.8733, 0.84, 0.8613, 0.8278, 0.8695, 0.8252, 0.8509, 0.7976, 0.8309, 0.7866, 0.8464, 0.7814, 0.8613, 0.8278, 0.8453, 0.8176, 0.8558, 0.813, 0.8754, 0.8561, 0.8625, 0.8453, 0.8678, 0.8422, 0.8418, 0.7636, 0.8309, 0.7866, 0.824, 0.7694, 0.8509, 0.7976, 0.8453, 0.8176, 0.8379, 0.8026, 0.8678, 0.8422, 0.8534, 0.8319, 0.8613, 0.8278, 0.8379, 0.8026, 0.8159, 0.794, 0.8309, 0.7866, 0.8453, 0.8176, 0.846, 0.8374, 0.8352, 0.8241, 0.8728, 0.858, 0.8578, 0.8495, 0.8625, 0.8453, 0.824, 0.7694, 0.8159, 0.794, 0.8067, 0.7774, 0.8453, 0.8176, 0.8252, 0.8096, 0.8379, 0.8026, 0.8625, 0.8453, 0.846, 0.8374, 0.8534, 0.8319, 0.8252, 0.8096, 0.8012, 0.8036, 0.8159, 0.794, 0.846, 0.8374, 0.8257, 0.8325, 0.8352, 0.8241, 0.8706, 0.8603, 0.8538, 0.8548, 0.8578, 0.8495, 0.8067, 0.7774, 0.8012, 0.8036, 0.79, 0.7875, 0.8352, 0.8241, 0.813, 0.8188, 0.8252, 0.8096, 0.8578, 0.8495, 0.8393, 0.8445, 0.846, 0.8374, 0.813, 0.8188, 0.7867, 0.8154, 0.8012, 0.8036, 0.8257, 0.8325, 0.8337, 0.8531, 0.817, 0.8429, 0.8689, 0.8631, 0.8508, 0.8609, 0.8538, 0.8548, 0.79, 0.7875, 0.7867, 0.8154, 0.7738, 0.7991, 0.813, 0.8188, 0.817, 0.8429, 0.8013, 0.8302, 0.8538, 0.8548, 0.8337, 0.8531, 0.8393, 0.8445, 0.8025, 0.903, 0.8008, 0.9267, 0.7889, 0.9153, 0.8174, 0.8921, 0.8384, 0.8915, 0.8249, 0.9021, 0.8675, 0.8719, 0.853, 0.8824, 0.8503, 0.8762, 0.7759, 0.9287, 0.8008, 0.9267, 0.7895, 0.9405, 0.8025, 0.903, 0.8249, 0.9021, 0.8125, 0.9139, 0.8503, 0.8762, 0.8384, 0.8915, 0.8334, 0.883, 0.8125, 0.9139, 0.8133, 0.9365, 0.8008, 0.9267, 0.8384, 0.8915, 0.8333, 0.9105, 0.8249, 0.9021, 0.8684, 0.8751, 0.8565, 0.8877, 0.853, 0.8824, 0.7895, 0.9405, 0.8133, 0.9365, 0.8037, 0.9509, 0.8249, 0.9021, 0.823, 0.9231, 0.8125, 0.9139, 0.853, 0.8824, 0.8444, 0.8986, 0.8384, 0.8915, 0.823, 0.9231, 0.8263, 0.9445, 0.8133, 0.9365, 0.8333, 0.9105, 0.8511, 0.9044, 0.8423, 0.9172, 0.8565, 0.8877, 0.8719, 0.8805, 0.8608, 0.8921, 0.8037, 0.9509, 0.8263, 0.9445, 0.8186, 0.9596, 0.8333, 0.9105, 0.8341, 0.9305, 0.823, 0.9231, 0.8565, 0.8877, 0.8511, 0.9044, 0.8444, 0.8986, 0.8341, 0.9305, 0.8399, 0.9508, 0.8263, 0.9445, 0.8511, 0.9044, 0.8518, 0.9224, 0.8423, 0.9172, 0.8719, 0.8805, 0.8656, 0.8956, 0.8608, 0.8921, 0.8186, 0.9596, 0.8399, 0.9508, 0.8342, 0.9663, 0.8341, 0.9305, 0.8518, 0.9224, 0.8457, 0.9363, 0.8608, 0.8921, 0.8583, 0.9088, 0.8511, 0.9044, 0.8457, 0.9363, 0.854, 0.9551, 0.8399, 0.9508, 0.8583, 0.9088, 0.8616, 0.926, 0.8518, 0.9224, 0.8742, 0.8826, 0.8708, 0.8981, 0.8656, 0.8956, 0.8342, 0.9663, 0.854, 0.9551, 0.8503, 0.9711, 0.8457, 0.9363, 0.8616, 0.926, 0.8577, 0.9402, 0.8656, 0.8956, 0.8659, 0.912, 0.8583, 0.9088, 0.8577, 0.9402, 0.8683, 0.9575, 0.854, 0.9551, 0.8659, 0.912, 0.8716, 0.9281, 0.8616, 0.926, 0.8768, 0.8841, 0.8762, 0.8997, 0.8708, 0.8981, 0.8503, 0.9711, 0.8683, 0.9575, 0.8668, 0.9738, 0.8577, 0.9402, 0.8716, 0.9281, 0.8699, 0.9425, 0.8708, 0.8981, 0.8737, 0.9139, 0.8659, 0.912, 0.8699, 0.9425, 0.8826, 0.958, 0.8683, 0.9575, 0.8737, 0.9139, 0.8817, 0.9286, 0.8716, 0.9281, 0.8762, 0.8997, 0.8825, 0.8857, 0.8817, 0.9004, 0.8668, 0.9738, 0.8826, 0.958, 0.8834, 0.9741, 0.8716, 0.9281, 0.8821, 0.9429, 0.8699, 0.9425, 0.8762, 0.8997, 0.8815, 0.9145, 0.8737, 0.9139, 0.8854, 0.8856, 0.8844, 0.8698, 0.8883, 0.8851, 0.8883, 0.8851, 0.8844, 0.8698, 0.8909, 0.8841, 0.8909, 0.8841, 0.8844, 0.8698, 0.8934, 0.8826, 0.8934, 0.8826, 0.8844, 0.8698, 0.8955, 0.8808, 0.8955, 0.8808, 0.8844, 0.8698, 0.8973, 0.8786, 0.8973, 0.8786, 0.8844, 0.8698, 0.8986, 0.8761, 0.8986, 0.8761, 0.8844, 0.8698, 0.8995, 0.8734, 0.8995, 0.8734, 0.8844, 0.8698, 0.8999, 0.8707, 0.8999, 0.8707, 0.8844, 0.8698, 0.8998, 0.8679, 0.8998, 0.8679, 0.8844, 0.8698, 0.8992, 0.8651, 0.8992, 0.8651, 0.8844, 0.8698, 0.8981, 0.8625, 0.8981, 0.8625, 0.8844, 0.8698, 0.8966, 0.8601, 0.8966, 0.8601, 0.8844, 0.8698, 0.8947, 0.858, 0.8947, 0.858, 0.8844, 0.8698, 0.8924, 0.8563, 0.8924, 0.8563, 0.8844, 0.8698, 0.8898, 0.855, 0.8898, 0.855, 0.8844, 0.8698, 0.887, 0.8541, 0.887, 0.8541, 0.8844, 0.8698, 0.8841, 0.8538, 0.8841, 0.8538, 0.8844, 0.8698, 0.8811, 0.854, 0.8811, 0.854, 0.8844, 0.8698, 0.8782, 0.8548, 0.8782, 0.8548, 0.8844, 0.8698, 0.8754, 0.8561, 0.8754, 0.8561, 0.8844, 0.8698, 0.8728, 0.858, 0.8728, 0.858, 0.8844, 0.8698, 0.8706, 0.8603, 0.8706, 0.8603, 0.8844, 0.8698, 0.8689, 0.8631, 0.8689, 0.8631, 0.8844, 0.8698, 0.8677, 0.8662, 0.8675, 0.8719, 0.8844, 0.8698, 0.8684, 0.8751, 0.8684, 0.8751, 0.8844, 0.8698, 0.8699, 0.878, 0.8699, 0.878, 0.8844, 0.8698, 0.8719, 0.8805, 0.8719, 0.8805, 0.8844, 0.8698, 0.8742, 0.8826, 0.8742, 0.8826, 0.8844, 0.8698, 0.8768, 0.8841, 0.8768, 0.8841, 0.8844, 0.8698, 0.8796, 0.8851, 0.8796, 0.8851, 0.8844, 0.8698, 0.8825, 0.8857, 0.8998, 0.9723, 0.9029, 0.9897, 0.8902, 0.9918, 0.8826, 0.958, 0.8942, 0.9417, 0.8969, 0.9565, 0.8817, 0.9286, 0.8893, 0.9139, 0.8916, 0.9277, 0.8817, 0.9004, 0.8854, 0.8856, 0.8872, 0.9001, 0.8834, 0.9741, 0.8969, 0.9565, 0.8998, 0.9723, 0.8821, 0.9429, 0.8916, 0.9277, 0.8942, 0.9417, 0.8815, 0.9145, 0.8872, 0.9001, 0.8893, 0.9139, 0.8825, 0.8857, 0.8844, 0.8698, 0.8854, 0.8856, 0.8583, 0.7417, 0.8781, 0.7598, 0.86, 0.7605, 0.8013, 0.7672, 0.824, 0.7694, 0.8067, 0.7774, 0.9971, 0.8577, 0.9861, 0.8403, 0.9959, 0.8374, 0.7736, 0.9337, 0.7759, 0.9287, 0.7895, 0.9405, 0.7983, 0.9592, 0.8186, 0.9596, 0.8127, 0.9714, 0.8187, 0.7554, 0.8418, 0.7636, 0.824, 0.7694, 0.955, 0.9659, 0.9314, 0.9618, 0.946, 0.953, 0.7838, 0.778, 0.8067, 0.7774, 0.79, 0.7875, 0.919, 0.7484, 0.8959, 0.7617, 0.8992, 0.7431, 0.8466, 0.988, 0.8668, 0.9738, 0.8652, 0.9916, 0.8834, 0.9741, 0.8699, 0.992, 0.8668, 0.9738, 0.9387, 0.9768, 0.9158, 0.9682, 0.9314, 0.9618, 0.9691, 0.952, 0.946, 0.953, 0.9593, 0.9418, 0.9548, 0.768, 0.9295, 0.7729, 0.9376, 0.7569, 0.8378, 0.7462, 0.86, 0.7605, 0.8418, 0.7636, 0.879, 0.7407, 0.8959, 0.7617, 0.8781, 0.7598, 0.9698, 0.7821, 0.9447, 0.7822, 0.9548, 0.768, 0.9909, 0.8174, 0.9701, 0.8075, 0.982, 0.7988, 0.9806, 0.9356, 0.9593, 0.9418, 0.9708, 0.9284, 0.7699, 0.7938, 0.79, 0.7875, 0.7738, 0.7991, 0.982, 0.7988, 0.9584, 0.7938, 0.9698, 0.7821, 0.994, 0.8793, 0.9867, 0.8957, 0.99, 0.8772, 0.7836, 0.948, 0.8037, 0.9509, 0.7983, 0.9592, 0.8127, 0.9714, 0.8342, 0.9663, 0.8288, 0.9815, 0.9933, 0.8976, 0.9801, 0.9129, 0.9867, 0.8957, 0.9121, 0.9873, 0.8998, 0.9723, 0.9158, 0.9682, 0.8288, 0.9815, 0.8503, 0.9711, 0.8466, 0.988, 0.9285, 0.7524, 0.9295, 0.7729, 0.9131, 0.7661, 0.9959, 0.8374, 0.9795, 0.8232, 0.9909, 0.8174, 0.9888, 0.9172, 0.9708, 0.9284, 0.9801, 0.9129, 0.9944, 0.8775, 0.9897, 0.8585, 0.9971, 0.8577, 0.7756, 0.6284, 0.5376, 0.7229, 0.4863, 0.6256, 0.6647, 0.8663, 0.7172, 0.9524, 0.6625, 0.9951, 0.757, 0.05728, 0.5197, 0.0003509, 0.7638, 0.01561, 0.1229, 0.09544, 0.01082, 0.07708, 0.09114, 0.02533, 0.6647, 0.8663, 0.4177, 0.9879, 0.4136, 0.8606, 0.4765, 0.1737, 0.7056, 0.1152, 0.4767, 0.2248, 0.1136, 0.6025, 0.001838, 0.6158, 0.03716, 0.5399, 0.4188, 0.7654, 0.6647, 0.8663, 0.4136, 0.8606, 0.7498, 0.8679, 0.7216, 0.7849, 0.7229, 0.7842, 0.4708, 0.3531, 0.6555, 0.4286, 0.478, 0.4771, 0.1511, 0.1683, 0.04308, 0.1551, 0.1229, 0.09544, 0.7172, 0.5726, 0.4863, 0.6256, 0.4797, 0.531, 0.8589, 0.6387, 0.7756, 0.6284, 0.912, 0.5554, 0.7056, 0.1152, 0.477, 0.07878, 0.757, 0.05728, 0.1448, 0.5316, 0.03716, 0.5399, 0.07195, 0.4852, 0.6547, 0.2756, 0.4708, 0.3531, 0.4767, 0.2248, 0.478, 0.4771, 0.7172, 0.5726, 0.4797, 0.531, 0.6445, 0.3522, 0.6547, 0.2756, 0.833, 0.3567, 0.6555, 0.4286, 0.6445, 0.3522, 0.833, 0.3567, 0.6525, 0.1942, 0.7056, 0.1152, 0.8372, 0.1768, 0.7172, 0.5726, 0.8416, 0.5054, 0.912, 0.5554, 0.1733, 0.4945, 0.2256, 0.5583, 0.1448, 0.5316, 0.0318, 0.7688, 0.06677, 0.8533, 0.001838, 0.852, 0.2329, 0.1453, 0.1229, 0.09544, 0.2499, 0.0876, 0.2397, 0.6176, 0.14, 0.6716, 0.1136, 0.6025, 0.2256, 0.5583, 0.1136, 0.6025, 0.1448, 0.5316, 0.06677, 0.8533, 0.02853, 0.9363, 0.001838, 0.852, 0.2329, 0.1453, 0.1781, 0.2068, 0.1511, 0.1683, 0.2499, 0.0876, 0.1534, 0.02717, 0.2568, 0.01389, 0.1927, 0.3915, 0.1733, 0.4945, 0.1498, 0.4132, 0.1781, 0.2068, 0.1933, 0.3112, 0.1511, 0.2876, 0.1511, 0.1683, 0.09149, 0.2341, 0.07576, 0.2118, 0.1448, 0.5316, 0.08849, 0.4638, 0.1733, 0.4945, 0.1781, 0.2068, 0.1511, 0.2876, 0.09149, 0.2341, 0.1498, 0.4132, 0.1733, 0.4945, 0.08849, 0.4638, 0.2029, 0.8559, 0.1171, 0.984, 0.06677, 0.8533, 0.4765, 0.1737, 0.3611, 0.07781, 0.477, 0.07878, 0.2362, 0.2107, 0.331, 0.3468, 0.1933, 0.3112, 0.2329, 0.1453, 0.3492, 0.2055, 0.2362, 0.2107, 0.3541, 0.6825, 0.3233, 0.7142, 0.2407, 0.6909, 0.23, 0.491, 0.3473, 0.4972, 0.2256, 0.5583, 0.477, 0.07878, 0.346, 0.04386, 0.5197, 0.0003509, 0.3493, 0.5562, 0.2397, 0.6176, 0.2256, 0.5583, 0.1221, 0.7246, 0.2029, 0.8559, 0.06677, 0.8533, 0.3311, 0.361, 0.23, 0.491, 0.1927, 0.3915, 0.7216, 0.7849, 0.6647, 0.8663, 0.6682, 0.7358, 0.7172, 0.9524, 0.719, 0.8669, 0.7498, 0.8679, 0.832, 0.03663, 0.757, 0.05728, 0.7638, 0.01561, 0.7229, 0.7842, 0.7216, 0.7849, 0.722, 0.781, 0.8551, 0.6414, 0.7882, 0.6702, 0.7756, 0.6284, 0.832, 0.03663, 0.8954, 0.1157, 0.757, 0.05728, 0.1988, 0.9915, 0.2452, 0.8573, 0.241, 0.9951, 0.2072, 0.7262, 0.2452, 0.8573, 0.2029, 0.8559, 0.2452, 0.8573, 0.4188, 0.7654, 0.4136, 0.8606, 0.2452, 0.8573, 0.4177, 0.9879, 0.241, 0.9951, 0.331, 0.3468, 0.4767, 0.2248, 0.4708, 0.3531, 0.3311, 0.361, 0.478, 0.4771, 0.3473, 0.4972, 0.3492, 0.2055, 0.4765, 0.1737, 0.4767, 0.2248, 0.4765, 0.1737, 0.3492, 0.2055, 0.3514, 0.1511, 0.3514, 0.1511, 0.2499, 0.0876, 0.3611, 0.07781, 0.2568, 0.01389, 0.3406, 0.0003509, 0.346, 0.04386, 0.3514, 0.1511, 0.3492, 0.2055, 0.2329, 0.1453, 0.3493, 0.5562, 0.3473, 0.4972, 0.4797, 0.531, 0.3584, 0.6402, 0.4797, 0.531, 0.4863, 0.6256, 0.3541, 0.6825, 0.4863, 0.6256, 0.5376, 0.7229, 0.4797, 0.531, 0.3473, 0.4972, 0.478, 0.4771, 0.2256, 0.5583, 0.3473, 0.4972, 0.3493, 0.5562, 0.8372, 0.1768, 0.7056, 0.1152, 0.8954, 0.1157, 0.8416, 0.5054, 0.7172, 0.5726, 0.6562, 0.4965, 0.8954, 0.1157, 0.7056, 0.1152, 0.757, 0.05728, 0.912, 0.5554, 0.7756, 0.6284, 0.7172, 0.5726, 0.4767, 0.2248, 0.7056, 0.1152, 0.6525, 0.1942, 0.7172, 0.5726, 0.478, 0.4771, 0.6562, 0.4965, 0.8893, 0.9139, 0.8968, 0.9121, 0.9012, 0.9252, 0.8854, 0.8856, 0.8883, 0.8851, 0.8924, 0.8989, 0.8998, 0.9723, 0.8969, 0.9565, 0.9107, 0.9528, 0.8916, 0.9277, 0.9012, 0.9252, 0.9059, 0.9386, 0.8893, 0.9139, 0.8872, 0.9001, 0.8924, 0.8989, 0.8942, 0.9417, 0.9059, 0.9386, 0.9107, 0.9528, 0.9059, 0.9386, 0.917, 0.9338, 0.9239, 0.9472, 0.8968, 0.9121, 0.9038, 0.9091, 0.9103, 0.9212, 0.8924, 0.8989, 0.8883, 0.8851, 0.8909, 0.8841, 0.9107, 0.9528, 0.9239, 0.9472, 0.9314, 0.9618, 0.9012, 0.9252, 0.9103, 0.9212, 0.917, 0.9338, 0.8924, 0.8989, 0.8974, 0.8968, 0.9038, 0.9091, 0.917, 0.9338, 0.9272, 0.9273, 0.9362, 0.9395, 0.9103, 0.9212, 0.9038, 0.9091, 0.9102, 0.9049, 0.8909, 0.8841, 0.8934, 0.8826, 0.9019, 0.894, 0.9239, 0.9472, 0.9362, 0.9395, 0.946, 0.953, 0.917, 0.9338, 0.9103, 0.9212, 0.9186, 0.9159, 0.9038, 0.9091, 0.8974, 0.8968, 0.9019, 0.894, 0.9362, 0.9395, 0.9272, 0.9273, 0.9363, 0.9191, 0.9102, 0.9049, 0.9159, 0.8998, 0.9259, 0.9092, 0.8934, 0.8826, 0.8955, 0.8808, 0.9058, 0.8905, 0.946, 0.953, 0.9362, 0.9395, 0.9473, 0.9298, 0.9272, 0.9273, 0.9186, 0.9159, 0.9259, 0.9092, 0.9102, 0.9049, 0.9019, 0.894, 0.9058, 0.8905, 0.9363, 0.9191, 0.9441, 0.9095, 0.9568, 0.9183, 0.9159, 0.8998, 0.9206, 0.8938, 0.9321, 0.9015, 0.8955, 0.8808, 0.8973, 0.8786, 0.9091, 0.8863, 0.9473, 0.9298, 0.9568, 0.9183, 0.9708, 0.9284, 0.9259, 0.9092, 0.9321, 0.9015, 0.9441, 0.9095, 0.9159, 0.8998, 0.9058, 0.8905, 0.9091, 0.8863, 0.9441, 0.9095, 0.9501, 0.8987, 0.9643, 0.9053, 0.9206, 0.8938, 0.9242, 0.8871, 0.9369, 0.8927, 0.8973, 0.8786, 0.8986, 0.8761, 0.9116, 0.8817, 0.9568, 0.9183, 0.9643, 0.9053, 0.9801, 0.9129, 0.9321, 0.9015, 0.9369, 0.8927, 0.9501, 0.8987, 0.9091, 0.8863, 0.9116, 0.8817, 0.9242, 0.8871, 0.9501, 0.8987, 0.9542, 0.8868, 0.9695, 0.8909, 0.9242, 0.8871, 0.9266, 0.8799, 0.9401, 0.8832, 0.8986, 0.8761, 0.8995, 0.8734, 0.9132, 0.8767, 0.9801, 0.9129, 0.9643, 0.9053, 0.9695, 0.8909, 0.9369, 0.8927, 0.9401, 0.8832, 0.9542, 0.8868, 0.9116, 0.8817, 0.9132, 0.8767, 0.9266, 0.8799, 0.9542, 0.8868, 0.9563, 0.8744, 0.9721, 0.8757, 0.9266, 0.8799, 0.9277, 0.8723, 0.9417, 0.8733, 0.8995, 0.8734, 0.8999, 0.8707, 0.914, 0.8714, 0.9867, 0.8957, 0.9695, 0.8909, 0.9721, 0.8757, 0.9401, 0.8832, 0.9417, 0.8733, 0.9563, 0.8744, 0.9132, 0.8767, 0.914, 0.8714, 0.9277, 0.8723, 0.9563, 0.8744, 0.9561, 0.8618, 0.9719, 0.8602, 0.9277, 0.8723, 0.9276, 0.8646, 0.9415, 0.8632, 0.8999, 0.8707, 0.8998, 0.8679, 0.9139, 0.8662, 0.99, 0.8772, 0.9721, 0.8757, 0.9719, 0.8602, 0.9417, 0.8733, 0.9415, 0.8632, 0.9561, 0.8618, 0.914, 0.8714, 0.9139, 0.8662, 0.9276, 0.8646, 0.9561, 0.8618, 0.9537, 0.8493, 0.969, 0.8451, 0.9276, 0.8646, 0.9261, 0.8571, 0.9396, 0.8533, 0.8998, 0.8679, 0.8992, 0.8651, 0.9128, 0.861, 0.9897, 0.8585, 0.9719, 0.8602, 0.969, 0.8451, 0.9415, 0.8632, 0.9396, 0.8533, 0.9537, 0.8493, 0.9139, 0.8662, 0.9128, 0.861, 0.9261, 0.8571, 0.9537, 0.8493, 0.9492, 0.8375, 0.9636, 0.8308, 0.9261, 0.8571, 0.9233, 0.8499, 0.936, 0.8438, 0.8992, 0.8651, 0.8981, 0.8625, 0.9108, 0.856, 0.9861, 0.8403, 0.969, 0.8451, 0.9636, 0.8308, 0.9537, 0.8493, 0.9396, 0.8533, 0.936, 0.8438, 0.9261, 0.8571, 0.9128, 0.861, 0.9108, 0.856, 0.9492, 0.8375, 0.9428, 0.8267, 0.9558, 0.8176, 0.9233, 0.8499, 0.9193, 0.8433, 0.9308, 0.8351, 0.8981, 0.8625, 0.8966, 0.8601, 0.9081, 0.8515, 0.9795, 0.8232, 0.9636, 0.8308, 0.9558, 0.8176, 0.936, 0.8438, 0.9308, 0.8351, 0.9428, 0.8267, 0.9108, 0.856, 0.9081, 0.8515, 0.9193, 0.8433, 0.9428, 0.8267, 0.9347, 0.817, 0.946, 0.806, 0.9193, 0.8433, 0.9143, 0.8374, 0.9243, 0.8274, 0.8966, 0.8601, 0.8947, 0.858, 0.9045, 0.8474, 0.9701, 0.8075, 0.9558, 0.8176, 0.946, 0.806, 0.9428, 0.8267, 0.9308, 0.8351, 0.9243, 0.8274, 0.9081, 0.8515, 0.9045, 0.8474, 0.9143, 0.8374, 0.9347, 0.817, 0.9252, 0.8089, 0.9345, 0.7962, 0.9143, 0.8374, 0.9082, 0.8324, 0.9165, 0.8208, 0.8947, 0.858, 0.8924, 0.8563, 0.9003, 0.8441, 0.9584, 0.7938, 0.946, 0.806, 0.9345, 0.7962, 0.9243, 0.8274, 0.9165, 0.8208, 0.9252, 0.8089, 0.9045, 0.8474, 0.9003, 0.8441, 0.9082, 0.8324, 0.9252, 0.8089, 0.9144, 0.8023, 0.9216, 0.7883, 0.9165, 0.8208, 0.9082, 0.8324, 0.9014, 0.8285, 0.8924, 0.8563, 0.8898, 0.855, 0.8955, 0.8414, 0.9447, 0.7822, 0.9345, 0.7962, 0.9216, 0.7883, 0.9165, 0.8208, 0.9077, 0.8156, 0.9144, 0.8023, 0.9003, 0.8441, 0.8955, 0.8414, 0.9014, 0.8285, 0.9144, 0.8023, 0.9026, 0.7975, 0.9076, 0.7825, 0.9077, 0.8156, 0.9014, 0.8285, 0.894, 0.8257, 0.8898, 0.855, 0.887, 0.8541, 0.8902, 0.8397, 0.9295, 0.7729, 0.9216, 0.7883, 0.9076, 0.7825, 0.9077, 0.8156, 0.8981, 0.8118, 0.9026, 0.7975, 0.9014, 0.8285, 0.8955, 0.8414, 0.8902, 0.8397, 0.9026, 0.7975, 0.8901, 0.7946, 0.8928, 0.7788, 0.894, 0.8257, 0.886, 0.8242, 0.8879, 0.8096, 0.887, 0.8541, 0.8841, 0.8538, 0.8847, 0.8388, 0.9131, 0.7661, 0.9076, 0.7825, 0.8928, 0.7788, 0.9026, 0.7975, 0.8981, 0.8118, 0.8879, 0.8096, 0.8902, 0.8397, 0.8847, 0.8388, 0.886, 0.8242, 0.8901, 0.7946, 0.8772, 0.7936, 0.8775, 0.7774, 0.8879, 0.8096, 0.886, 0.8242, 0.8778, 0.824, 0.8841, 0.8538, 0.8811, 0.854, 0.879, 0.8389, 0.8959, 0.7617, 0.8928, 0.7788, 0.8775, 0.7774, 0.8901, 0.7946, 0.8879, 0.8096, 0.8773, 0.809, 0.8847, 0.8388, 0.879, 0.8389, 0.8778, 0.824, 0.8772, 0.7936, 0.864, 0.7946, 0.8619, 0.7782, 0.8773, 0.809, 0.8778, 0.824, 0.8695, 0.8252, 0.8811, 0.854, 0.8782, 0.8548, 0.8733, 0.84, 0.8781, 0.7598, 0.8775, 0.7774, 0.8619, 0.7782, 0.8772, 0.7936, 0.8773, 0.809, 0.8665, 0.8101, 0.879, 0.8389, 0.8733, 0.84, 0.8695, 0.8252, 0.864, 0.7946, 0.8509, 0.7976, 0.8464, 0.7814, 0.8665, 0.8101, 0.8695, 0.8252, 0.8613, 0.8278, 0.8733, 0.84, 0.8782, 0.8548, 0.8754, 0.8561, 0.86, 0.7605, 0.8619, 0.7782, 0.8464, 0.7814, 0.864, 0.7946, 0.8665, 0.8101, 0.8558, 0.813, 0.8733, 0.84, 0.8678, 0.8422, 0.8613, 0.8278, 0.8509, 0.7976, 0.8379, 0.8026, 0.8309, 0.7866, 0.8613, 0.8278, 0.8534, 0.8319, 0.8453, 0.8176, 0.8754, 0.8561, 0.8728, 0.858, 0.8625, 0.8453, 0.8418, 0.7636, 0.8464, 0.7814, 0.8309, 0.7866, 0.8509, 0.7976, 0.8558, 0.813, 0.8453, 0.8176, 0.8678, 0.8422, 0.8625, 0.8453, 0.8534, 0.8319, 0.8379, 0.8026, 0.8252, 0.8096, 0.8159, 0.794, 0.8453, 0.8176, 0.8534, 0.8319, 0.846, 0.8374, 0.8728, 0.858, 0.8706, 0.8603, 0.8578, 0.8495, 0.824, 0.7694, 0.8309, 0.7866, 0.8159, 0.794, 0.8453, 0.8176, 0.8352, 0.8241, 0.8252, 0.8096, 0.8625, 0.8453, 0.8578, 0.8495, 0.846, 0.8374, 0.8252, 0.8096, 0.813, 0.8188, 0.8012, 0.8036, 0.846, 0.8374, 0.8393, 0.8445, 0.8257, 0.8325, 0.8706, 0.8603, 0.8689, 0.8631, 0.8538, 0.8548, 0.8067, 0.7774, 0.8159, 0.794, 0.8012, 0.8036, 0.8352, 0.8241, 0.8257, 0.8325, 0.813, 0.8188, 0.8578, 0.8495, 0.8538, 0.8548, 0.8393, 0.8445, 0.813, 0.8188, 0.8013, 0.8302, 0.7867, 0.8154, 0.8257, 0.8325, 0.8393, 0.8445, 0.8337, 0.8531, 0.8689, 0.8631, 0.8677, 0.8662, 0.8508, 0.8609, 0.79, 0.7875, 0.8012, 0.8036, 0.7867, 0.8154, 0.813, 0.8188, 0.8257, 0.8325, 0.817, 0.8429, 0.8538, 0.8548, 0.8508, 0.8609, 0.8337, 0.8531, 0.8025, 0.903, 0.8125, 0.9139, 0.8008, 0.9267, 0.8174, 0.8921, 0.8334, 0.883, 0.8384, 0.8915, 0.8675, 0.8719, 0.8684, 0.8751, 0.853, 0.8824, 0.7759, 0.9287, 0.7889, 0.9153, 0.8008, 0.9267, 0.8025, 0.903, 0.8174, 0.8921, 0.8249, 0.9021, 0.8503, 0.8762, 0.853, 0.8824, 0.8384, 0.8915, 0.8125, 0.9139, 0.823, 0.9231, 0.8133, 0.9365, 0.8384, 0.8915, 0.8444, 0.8986, 0.8333, 0.9105, 0.8684, 0.8751, 0.8699, 0.878, 0.8565, 0.8877, 0.7895, 0.9405, 0.8008, 0.9267, 0.8133, 0.9365, 0.8249, 0.9021, 0.8333, 0.9105, 0.823, 0.9231, 0.853, 0.8824, 0.8565, 0.8877, 0.8444, 0.8986, 0.823, 0.9231, 0.8341, 0.9305, 0.8263, 0.9445, 0.8333, 0.9105, 0.8444, 0.8986, 0.8511, 0.9044, 0.8565, 0.8877, 0.8699, 0.878, 0.8719, 0.8805, 0.8037, 0.9509, 0.8133, 0.9365, 0.8263, 0.9445, 0.8333, 0.9105, 0.8423, 0.9172, 0.8341, 0.9305, 0.8565, 0.8877, 0.8608, 0.8921, 0.8511, 0.9044, 0.8341, 0.9305, 0.8457, 0.9363, 0.8399, 0.9508, 0.8511, 0.9044, 0.8583, 0.9088, 0.8518, 0.9224, 0.8719, 0.8805, 0.8742, 0.8826, 0.8656, 0.8956, 0.8186, 0.9596, 0.8263, 0.9445, 0.8399, 0.9508, 0.8341, 0.9305, 0.8423, 0.9172, 0.8518, 0.9224, 0.8608, 0.8921, 0.8656, 0.8956, 0.8583, 0.9088, 0.8457, 0.9363, 0.8577, 0.9402, 0.854, 0.9551, 0.8583, 0.9088, 0.8659, 0.912, 0.8616, 0.926, 0.8742, 0.8826, 0.8768, 0.8841, 0.8708, 0.8981, 0.8342, 0.9663, 0.8399, 0.9508, 0.854, 0.9551, 0.8457, 0.9363, 0.8518, 0.9224, 0.8616, 0.926, 0.8656, 0.8956, 0.8708, 0.8981, 0.8659, 0.912, 0.8577, 0.9402, 0.8699, 0.9425, 0.8683, 0.9575, 0.8659, 0.912, 0.8737, 0.9139, 0.8716, 0.9281, 0.8768, 0.8841, 0.8796, 0.8851, 0.8762, 0.8997, 0.8503, 0.9711, 0.854, 0.9551, 0.8683, 0.9575, 0.8577, 0.9402, 0.8616, 0.926, 0.8716, 0.9281, 0.8708, 0.8981, 0.8762, 0.8997, 0.8737, 0.9139, 0.8699, 0.9425, 0.8821, 0.9429, 0.8826, 0.958, 0.8737, 0.9139, 0.8815, 0.9145, 0.8817, 0.9286, 0.8762, 0.8997, 0.8796, 0.8851, 0.8825, 0.8857, 0.8668, 0.9738, 0.8683, 0.9575, 0.8826, 0.958, 0.8716, 0.9281, 0.8817, 0.9286, 0.8821, 0.9429, 0.8762, 0.8997, 0.8817, 0.9004, 0.8815, 0.9145, 0.8902, 0.9918, 0.8841, 0.9922, 0.8834, 0.9741, 0.8834, 0.9741, 0.8998, 0.9723, 0.8902, 0.9918, 0.8826, 0.958, 0.8821, 0.9429, 0.8942, 0.9417, 0.8817, 0.9286, 0.8815, 0.9145, 0.8893, 0.9139, 0.8817, 0.9004, 0.8825, 0.8857, 0.8854, 0.8856, 0.8834, 0.9741, 0.8826, 0.958, 0.8969, 0.9565, 0.8821, 0.9429, 0.8817, 0.9286, 0.8916, 0.9277, 0.8815, 0.9145, 0.8817, 0.9004, 0.8872, 0.9001, 0.8583, 0.7417, 0.879, 0.7407, 0.8781, 0.7598, 0.8013, 0.7672, 0.8187, 0.7554, 0.824, 0.7694, 0.9971, 0.8577, 0.9897, 0.8585, 0.9861, 0.8403, 0.7895, 0.9405, 0.7836, 0.948, 0.7736, 0.9337, 0.7736, 0.9337, 0.7719, 0.9332, 0.7759, 0.9287, 0.7983, 0.9592, 0.8037, 0.9509, 0.8186, 0.9596, 0.8187, 0.7554, 0.8378, 0.7462, 0.8418, 0.7636, 0.955, 0.9659, 0.9387, 0.9768, 0.9314, 0.9618, 0.7838, 0.778, 0.8013, 0.7672, 0.8067, 0.7774, 0.919, 0.7484, 0.9131, 0.7661, 0.8959, 0.7617, 0.8466, 0.988, 0.8503, 0.9711, 0.8668, 0.9738, 0.8841, 0.9922, 0.8699, 0.992, 0.8834, 0.9741, 0.8699, 0.992, 0.8652, 0.9916, 0.8668, 0.9738, 0.9387, 0.9768, 0.9211, 0.9846, 0.9158, 0.9682, 0.9691, 0.952, 0.955, 0.9659, 0.946, 0.953, 0.9548, 0.768, 0.9447, 0.7822, 0.9295, 0.7729, 0.8378, 0.7462, 0.8583, 0.7417, 0.86, 0.7605, 0.879, 0.7407, 0.8992, 0.7431, 0.8959, 0.7617, 0.9698, 0.7821, 0.9584, 0.7938, 0.9447, 0.7822, 0.9909, 0.8174, 0.9795, 0.8232, 0.9701, 0.8075, 0.9806, 0.9356, 0.9691, 0.952, 0.9593, 0.9418, 0.7699, 0.7938, 0.7838, 0.778, 0.79, 0.7875, 0.982, 0.7988, 0.9701, 0.8075, 0.9584, 0.7938, 0.99, 0.8772, 0.9944, 0.8775, 0.994, 0.8793, 0.994, 0.8793, 0.9933, 0.8976, 0.9867, 0.8957, 0.7836, 0.948, 0.7895, 0.9405, 0.8037, 0.9509, 0.8127, 0.9714, 0.8186, 0.9596, 0.8342, 0.9663, 0.9933, 0.8976, 0.9888, 0.9172, 0.9801, 0.9129, 0.9158, 0.9682, 0.9211, 0.9846, 0.9121, 0.9873, 0.9121, 0.9873, 0.9029, 0.9897, 0.8998, 0.9723, 0.8288, 0.9815, 0.8342, 0.9663, 0.8503, 0.9711, 0.9131, 0.7661, 0.919, 0.7484, 0.9285, 0.7524, 0.9285, 0.7524, 0.9376, 0.7569, 0.9295, 0.7729, 0.9959, 0.8374, 0.9861, 0.8403, 0.9795, 0.8232, 0.9888, 0.9172, 0.9806, 0.9356, 0.9708, 0.9284, 0.9944, 0.8775, 0.99, 0.8772, 0.9897, 0.8585, 0.7756, 0.6284, 0.7882, 0.6702, 0.5376, 0.7229, 0.6647, 0.8663, 0.719, 0.8669, 0.7172, 0.9524, 0.757, 0.05728, 0.477, 0.07878, 0.5197, 0.0003509, 0.1229, 0.09544, 0.04308, 0.1551, 0.01082, 0.07708, 0.6647, 0.8663, 0.6625, 0.9951, 0.4177, 0.9879, 0.1136, 0.6025, 0.07907, 0.6705, 0.001838, 0.6158, 0.4188, 0.7654, 0.6682, 0.7358, 0.6647, 0.8663, 0.7498, 0.8679, 0.719, 0.8669, 0.7216, 0.7849, 0.4708, 0.3531, 0.6445, 0.3522, 0.6555, 0.4286, 0.1511, 0.1683, 0.07576, 0.2118, 0.04308, 0.1551, 0.7172, 0.5726, 0.7756, 0.6284, 0.4863, 0.6256, 0.912, 0.5554, 0.934, 0.5846, 0.8589, 0.6387, 0.8589, 0.6387, 0.8551, 0.6414, 0.7756, 0.6284, 0.7056, 0.1152, 0.4765, 0.1737, 0.477, 0.07878, 0.1448, 0.5316, 0.1136, 0.6025, 0.03716, 0.5399, 0.6547, 0.2756, 0.6445, 0.3522, 0.4708, 0.3531, 0.1733, 0.4945, 0.23, 0.491, 0.2256, 0.5583, 0.0318, 0.7688, 0.1221, 0.7246, 0.06677, 0.8533, 0.2329, 0.1453, 0.1511, 0.1683, 0.1229, 0.09544, 0.2397, 0.6176, 0.2407, 0.6909, 0.14, 0.6716, 0.2256, 0.5583, 0.2397, 0.6176, 0.1136, 0.6025, 0.06677, 0.8533, 0.1171, 0.984, 0.02853, 0.9363, 0.2329, 0.1453, 0.2362, 0.2107, 0.1781, 0.2068, 0.2499, 0.0876, 0.1229, 0.09544, 0.1534, 0.02717, 0.1927, 0.3915, 0.23, 0.491, 0.1733, 0.4945, 0.1781, 0.2068, 0.2362, 0.2107, 0.1933, 0.3112, 0.1511, 0.1683, 0.1781, 0.2068, 0.09149, 0.2341, 0.1448, 0.5316, 0.07195, 0.4852, 0.08849, 0.4638, 0.2029, 0.8559, 0.1988, 0.9915, 0.1171, 0.984, 0.4765, 0.1737, 0.3514, 0.1511, 0.3611, 0.07781, 0.2362, 0.2107, 0.3492, 0.2055, 0.331, 0.3468, 0.2407, 0.6909, 0.2397, 0.6176, 0.3541, 0.6825, 0.2397, 0.6176, 0.3584, 0.6402, 0.3541, 0.6825, 0.477, 0.07878, 0.3611, 0.07781, 0.346, 0.04386, 0.3493, 0.5562, 0.3584, 0.6402, 0.2397, 0.6176, 0.1221, 0.7246, 0.2072, 0.7262, 0.2029, 0.8559, 0.3311, 0.361, 0.3473, 0.4972, 0.23, 0.491, 0.6682, 0.7358, 0.722, 0.781, 0.7216, 0.7849, 0.7216, 0.7849, 0.719, 0.8669, 0.6647, 0.8663, 0.832, 0.03663, 0.9145, 0.0838, 0.8954, 0.1157, 0.1988, 0.9915, 0.2029, 0.8559, 0.2452, 0.8573, 0.2072, 0.7262, 0.2496, 0.7232, 0.2452, 0.8573, 0.2452, 0.8573, 0.2496, 0.7232, 0.4188, 0.7654, 0.2452, 0.8573, 0.4136, 0.8606, 0.4177, 0.9879, 0.331, 0.3468, 0.3492, 0.2055, 0.4767, 0.2248, 0.3311, 0.361, 0.4708, 0.3531, 0.478, 0.4771, 0.3514, 0.1511, 0.2329, 0.1453, 0.2499, 0.0876, 0.346, 0.04386, 0.3611, 0.07781, 0.2499, 0.0876, 0.2499, 0.0876, 0.2568, 0.01389, 0.346, 0.04386, 0.3584, 0.6402, 0.3493, 0.5562, 0.4797, 0.531, 0.3541, 0.6825, 0.3584, 0.6402, 0.4863, 0.6256])
me_005.materials.append(mat_x)
me_005.use_remesh_preserve_volume = False
me_005.use_remesh_preserve_attributes = False
me_005.use_mirror_vertex_groups = False
me_005.update()

# ---- objects
ob_instepr__001 = bpy.data.objects.new('InstepR球.001', me_005)

# ---- transforms, parenting, visibility, modifiers, constraints
ob_instepr__001.location = (0.0, 0.0, 0.0)
ob_instepr__001.scale = (-1.0, 1.0, 1.0)
ob_instepr__001.lineart.crease_threshold = 0.0

# ---- collection membership
col_collection_1.objects.link(ob_instepr__001)

# ---- scene / render settings (as saved in the file)
scene.frame_start = 1; scene.frame_end = 250; scene.frame_set(1)
scene.render.engine = 'BLENDER_EEVEE_NEXT'
scene.render.resolution_percentage = 50
scene.render.dither_intensity = 0.0
scene.cycles.use_denoising = False
scene.cycles.samples = 128
scene.cycles.sampling_pattern = 'TABULATED_SOBOL'
scene.cycles.use_adaptive_sampling = False
scene.cycles.use_light_tree = False
scene.cycles.blur_glossy = 0.0
scene.cycles.sample_clamp_indirect = 0.0
scene.view_settings.view_transform = 'Standard'
bpy.context.view_layer.update()

# ---- added for rendering (the .blend has no active camera and no usable light): camera, sun
cam_auto = bpy.data.cameras.new('AutoCamera')
cam_auto.lens = 50.0
cam_auto.sensor_width = 36.0
cam_auto.clip_end = 1000.0
ob_auto_camera = bpy.data.objects.new('AutoCamera', cam_auto)
scene.collection.objects.link(ob_auto_camera)
ob_auto_camera.location = (1.67659, -1.70396, 1.25883)
ob_auto_camera.rotation_euler = (1.09748, -7.21219e-08, 0.694738)
scene.camera = ob_auto_camera
light_auto_sun = bpy.data.lights.new('AutoSun', 'SUN')
light_auto_sun.energy = 3.0
light_auto_sun.angle = 0.0523599
ob_auto_sun = bpy.data.objects.new('AutoSun', light_auto_sun)
scene.collection.objects.link(ob_auto_sun)
ob_auto_sun.rotation_euler = (0.872665, 0.174533, 0.523599)
bpy.context.view_layer.update()
